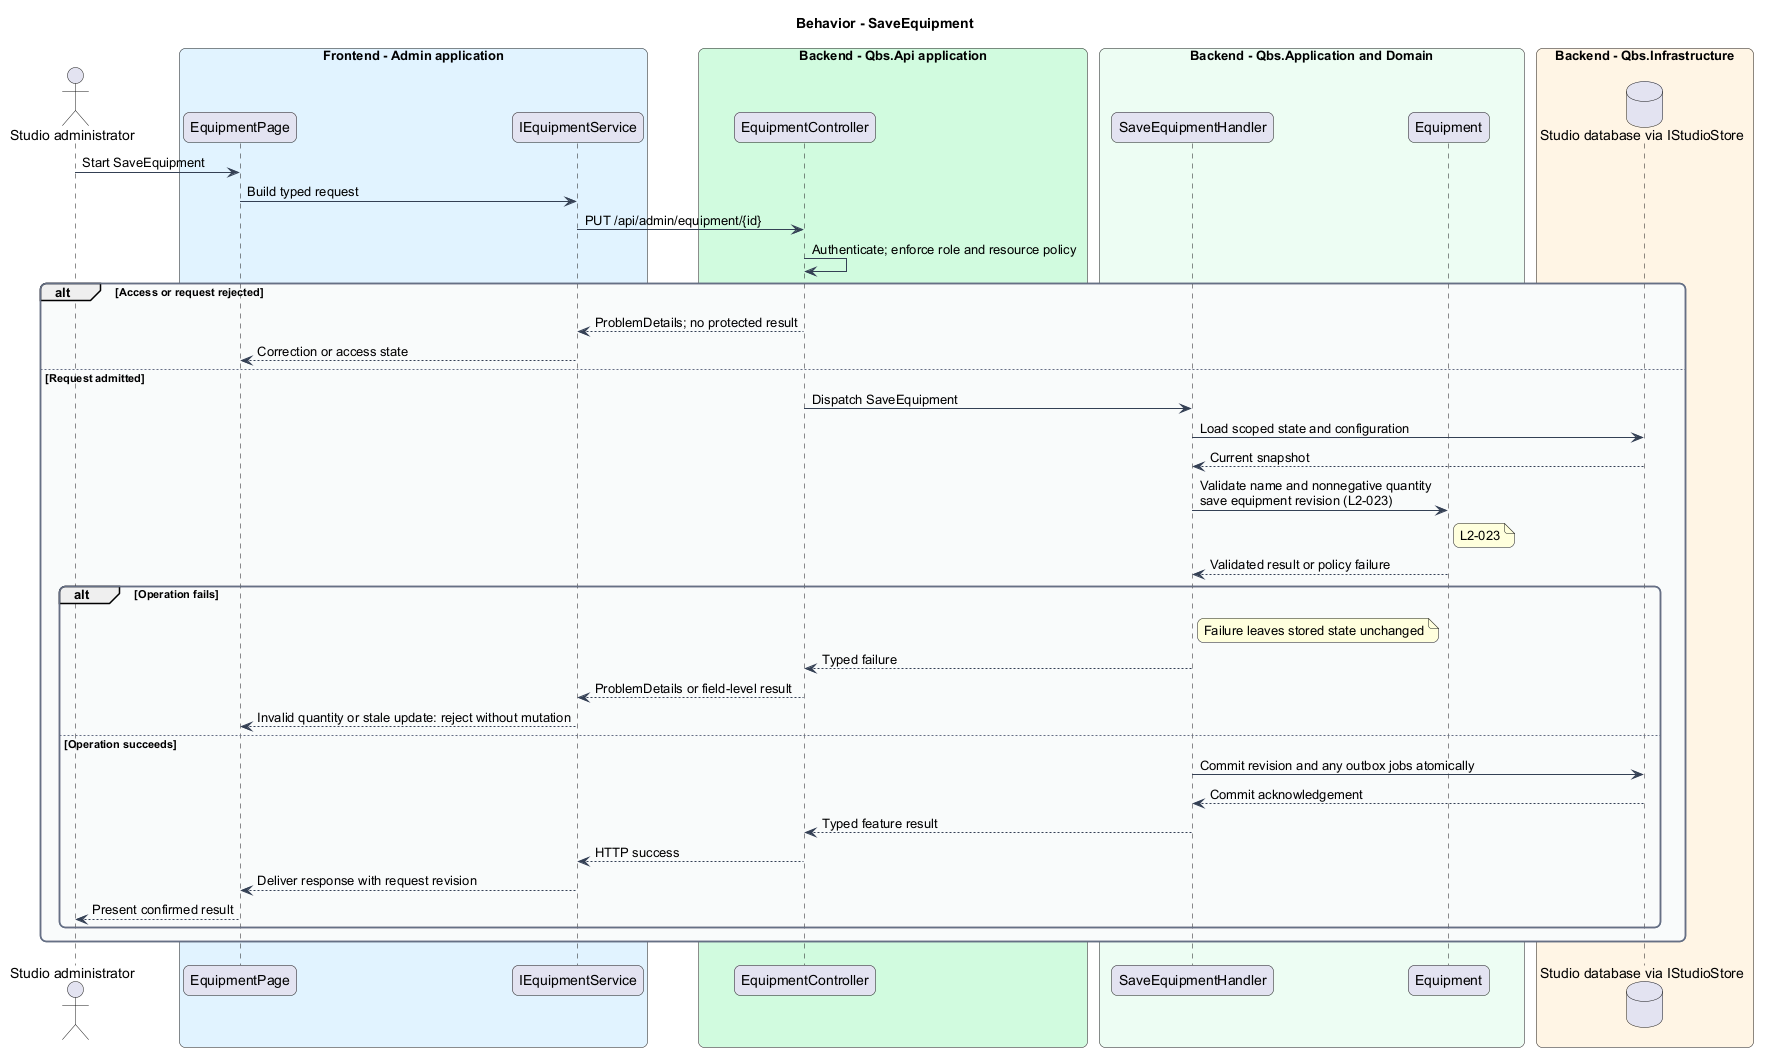

The diagram above was rendered by PlantUML. Its source (embedded in the PNG):
@startuml
skinparam backgroundColor #FFFFFF
skinparam shadowing false
skinparam roundcorner 12
skinparam defaultFontName Arial
skinparam ArrowColor #344054
skinparam rectangle {
  BorderColor #344054
  FontColor #101828
}
skinparam package {
  BorderColor #667085
  FontColor #101828
  BackgroundColor #F9FAFB
}
title Behavior - SaveEquipment
actor "Studio administrator" as actor
box "Frontend - Admin application" #E0F2FE
 participant "EquipmentPage" as page
 participant "IEquipmentService" as client
end box
box "Backend - Qbs.Api application" #D1FADF
 participant "EquipmentController" as controller
end box
box "Backend - Qbs.Application and Domain" #ECFDF3
 participant "SaveEquipmentHandler" as handler
 participant "Equipment" as entity
end box
box "Backend - Qbs.Infrastructure" #FFF4E5
 database "Studio database via IStudioStore" as db
end box
actor -> page : Start SaveEquipment
page -> client : Build typed request
client -> controller : PUT /api/admin/equipment/{id}
controller -> controller : Authenticate; enforce role and resource policy
alt Access or request rejected
controller --> client : ProblemDetails; no protected result
client --> page : Correction or access state
else Request admitted
controller -> handler : Dispatch SaveEquipment
handler -> db : Load scoped state and configuration
db --> handler : Current snapshot
handler -> entity : Validate name and nonnegative quantity\nsave equipment revision (L2-023)
note right of entity
L2-023
end note
entity --> handler : Validated result or policy failure
alt Operation fails
note right of handler : Failure leaves stored state unchanged
handler --> controller : Typed failure
controller --> client : ProblemDetails or field-level result
client --> page : Invalid quantity or stale update: reject without mutation
else Operation succeeds
handler -> db : Commit revision and any outbox jobs atomically
db --> handler : Commit acknowledgement
handler --> controller : Typed feature result
controller --> client : HTTP success
client --> page : Deliver response with request revision
page --> actor : Present confirmed result
end
end
@enduml